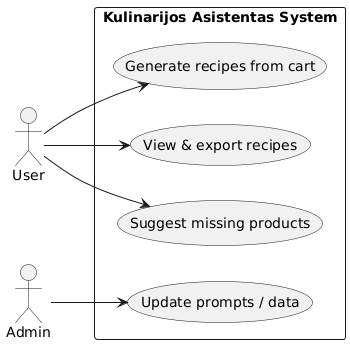

The diagram above was rendered by PlantUML. Its source (embedded in the PNG):
@startuml
left to right direction
actor User
actor Admin
rectangle "Kulinarijos Asistentas System" {
usecase "Generate recipes from cart" as UC1
usecase "Suggest missing products" as UC2
usecase "Update prompts / data" as UC3
usecase "View & export recipes" as UC4
}


User --> UC1
User --> UC2
User --> UC4
Admin --> UC3
@enduml